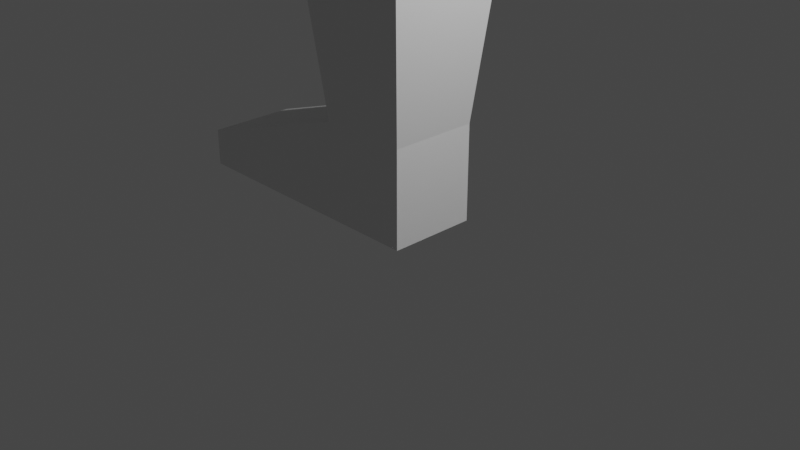 # Source: lab4.blend  (saved by Blender 3.6.11; exported with 4.5.12 LTS)
import bpy
from mathutils import Matrix  # noqa: F401  (used for matrix-valued properties, if any)

bpy.ops.wm.read_factory_settings(use_empty=True)
scene = bpy.context.scene
scene.name = 'Scene'

# ---- collections
col_collection = bpy.data.collections.new('Collection'); scene.collection.children.link(col_collection)

# ---- materials (node trees are filled in below, after node groups)
mat_material = bpy.data.materials.new('Material')
mat_material.alpha_threshold = 0.0
mat_material.use_transparent_shadow = False
mat_material.roughness = 0.5
mat_material.line_color = (0.0, 0.0, 0.0, 1.0)

# ---- material node trees
mat_material.use_nodes = True; mat_material.node_tree.nodes.clear()
_N = mat_material.node_tree.nodes; _L = mat_material.node_tree.links
n0 = _N.new('ShaderNodeOutputMaterial'); n0.name = 'Material Output'; n0.location = (300, 300)
n1 = _N.new('ShaderNodeBsdfPrincipled'); n1.name = 'Principled BSDF'; n1.location = (10, 300)
n1.distribution = 'GGX'
n1.subsurface_method = 'RANDOM_WALK_SKIN'
n1.inputs[3].default_value = 1.45
n1.inputs[27].default_value = (0.0, 0.0, 0.0, 1.0)
n1.inputs[28].default_value = 1.0
_L.new(n1.outputs[0], n0.inputs[0])
n0.is_active_output = True

# ---- world
world_world = bpy.data.worlds.new('World'); scene.world = world_world
world_world.use_nodes = True; world_world.node_tree.nodes.clear()
_N = world_world.node_tree.nodes; _L = world_world.node_tree.links
n0 = _N.new('ShaderNodeOutputWorld'); n0.name = 'World Output'; n0.location = (300, 300)
n1 = _N.new('ShaderNodeBackground'); n1.name = 'Background'; n1.location = (10, 300)
n1.inputs[0].default_value = (0.05088, 0.05088, 0.05088, 1.0)
_L.new(n1.outputs[0], n0.inputs[0])
n0.is_active_output = True
world_world.color = (0.05088, 0.05088, 0.05088)
world_world.use_sun_shadow = False
world_world.sun_shadow_jitter_overblur = 0.0

# ---- cameras
cam_camera = bpy.data.cameras.new('Camera')
cam_camera.clip_end = 100.0
cam_camera.ortho_scale = 7.314

# ---- lights
light_light = bpy.data.lights.new('Light', 'POINT')
light_light.transmission_factor = 0.0
light_light.energy = 1000.0
light_light.shadow_soft_size = 0.1
light_light.shadow_maximum_resolution = 0.006
light_light.use_absolute_resolution = True

# ---- meshes
me_cube = bpy.data.meshes.new('Cube')
me_cube.from_pydata([(2.625, 1.0, 0.5226), (1.939, 1.0, -1.356), (2.625, -1.0, 0.5226), (1.939, -1.0, -1.356), (0.746, 1.0, 1.208), (0.06053, 1.0, -0.6708), (0.746, -1.0, 1.208), (0.06053, -1.0, -0.6708), (0.7325, 0.6896, -3.759), (0.7325, -0.6896, -3.759), (-0.5632, 0.6896, -3.286), (-0.5632, -0.6896, -3.286), (0.5885, 0.5827, -4.798), (0.5885, -0.5827, -4.798), (-0.5791, 0.5854, -4.814), (-0.5791, -0.5854, -4.814), (0.4822, 0.4822, -8.621), (0.4822, -0.4822, -8.621), (-0.4822, 0.4822, -8.621), (-0.4822, -0.4822, -8.621), (-0.6591, -0.6591, -6.828), (0.6591, -0.6591, -6.828), (-0.6591, 0.6591, -6.828), (0.6591, 0.6591, -6.828), (0.4822, 0.4822, -9.669), (0.4822, -0.4822, -9.669), (-0.4822, 0.4822, -9.669), (-0.4822, -0.4822, -9.669), (-2.432, 0.4822, -9.264), (-2.432, -0.4822, -9.264), (-2.432, 0.4822, -9.669), (-2.432, -0.4822, -9.669), (-1.132, -0.4822, -9.669), (-1.782, -0.4822, -9.669), (-1.782, 0.4822, -9.669), (-1.132, 0.4822, -9.669), (-1.132, -0.4822, -8.836), (-1.782, -0.4822, -9.05), (-1.132, 0.4822, -8.836), (-1.782, 0.4822, -9.05), (-0.4822, 0.0, -9.669), (0.4822, 0.0, -9.669), (-2.432, 0.0, -9.264), (-2.432, 0.0, -9.669), (-1.132, 0.0, -8.836), (-1.782, 0.0, -9.05), (-1.132, 0.0, -9.669), (-1.782, 0.0, -9.669), (0.7531, 0.7274, -4.274), (-0.664, 0.7274, -4.047), (-0.664, -0.7274, -4.047), (0.7531, -0.7274, -4.274)], [], [(0, 4, 6, 2), (3, 2, 6, 7), (7, 6, 4, 5), (7, 5, 10, 11), (1, 0, 2, 3), (5, 4, 0, 1), (49, 48, 12, 14), (1, 3, 9, 8), (5, 1, 8, 10), (3, 7, 11, 9), (21, 20, 19, 17), (51, 50, 15, 13), (50, 49, 14, 15), (48, 51, 13, 12), (16, 17, 25, 41, 24), (20, 22, 18, 19), (23, 21, 17, 16), (22, 23, 16, 18), (14, 12, 23, 22), (12, 13, 21, 23), (15, 14, 22, 20), (13, 15, 20, 21), (40, 41, 25, 27), (18, 16, 24, 26), (17, 19, 27, 25), (47, 33, 31, 43), (42, 28, 30, 43), (33, 37, 29, 31), (45, 39, 28, 42), (39, 34, 30, 28), (18, 26, 35, 38), (38, 35, 34, 39), (19, 18, 38, 44, 36), (44, 38, 39, 45), (27, 19, 36, 32), (32, 36, 37, 33), (40, 27, 32, 46), (46, 32, 33, 47), (35, 46, 47, 34), (26, 40, 46, 35), (36, 44, 45, 37), (37, 45, 42, 29), (29, 42, 43, 31), (34, 47, 43, 30), (26, 24, 41, 40), (8, 9, 51, 48), (11, 10, 49, 50), (9, 11, 50, 51), (10, 8, 48, 49)])
_uv = me_cube.uv_layers.new(name='UVMap')
_uv.uv.foreach_set('vector', [0.625, 0.5, 0.875, 0.5, 0.875, 0.75, 0.625, 0.75, 0.375, 0.75, 0.625, 0.75, 0.625, 1.0, 0.375, 1.0, 0.375, 0.0, 0.625, 0.0, 0.625, 0.25, 0.375, 0.25, 0.375, 0.0, 0.375, 0.25, 0.375, 0.25, 0.375, 0.0, 0.375, 0.5, 0.625, 0.5, 0.625, 0.75, 0.375, 0.75, 0.375, 0.25, 0.625, 0.25, 0.625, 0.5, 0.375, 0.5, 0.375, 0.25, 0.375, 0.5, 0.375, 0.5, 0.375, 0.25, 0.375, 0.5, 0.375, 0.75, 0.375, 0.75, 0.375, 0.5, 0.375, 0.25, 0.375, 0.5, 0.375, 0.5, 0.375, 0.25, 0.375, 0.75, 0.375, 1.0, 0.375, 1.0, 0.375, 0.75, 0.375, 0.75, 0.375, 1.0, 0.375, 1.0, 0.375, 0.75, 0.375, 0.75, 0.375, 1.0, 0.375, 1.0, 0.375, 0.75, 0.375, 0.0, 0.375, 0.25, 0.375, 0.25, 0.375, 0.0, 0.375, 0.5, 0.375, 0.75, 0.375, 0.75, 0.375, 0.5, 0.375, 0.5, 0.375, 0.75, 0.375, 0.75, 0.375, 0.625, 0.375, 0.5, 0.375, 0.0, 0.375, 0.25, 0.375, 0.25, 0.375, 0.0, 0.375, 0.5, 0.375, 0.75, 0.375, 0.75, 0.375, 0.5, 0.375, 0.25, 0.375, 0.5, 0.375, 0.5, 0.375, 0.25, 0.375, 0.25, 0.375, 0.5, 0.375, 0.5, 0.375, 0.25, 0.375, 0.5, 0.375, 0.75, 0.375, 0.75, 0.375, 0.5, 0.375, 0.0, 0.375, 0.25, 0.375, 0.25, 0.375, 0.0, 0.375, 0.75, 0.375, 1.0, 0.375, 1.0, 0.375, 0.75, 0.125, 0.625, 0.375, 0.625, 0.375, 0.75, 0.125, 0.75, 0.375, 0.25, 0.375, 0.5, 0.375, 0.5, 0.375, 0.25, 0.375, 0.75, 0.375, 1.0, 0.375, 1.0, 0.375, 0.75, 0.125, 0.625, 0.125, 0.75, 0.125, 0.75, 0.125, 0.625, 0.375, 0.125, 0.375, 0.25, 0.375, 0.25, 0.375, 0.125, 0.375, 1.0, 0.375, 1.0, 0.375, 1.0, 0.375, 1.0, 0.375, 0.125, 0.375, 0.25, 0.375, 0.25, 0.375, 0.125, 0.375, 0.25, 0.375, 0.25, 0.375, 0.25, 0.375, 0.25, 0.375, 0.25, 0.375, 0.25, 0.375, 0.25, 0.375, 0.25, 0.375, 0.25, 0.375, 0.25, 0.375, 0.25, 0.375, 0.25, 0.375, 0.0, 0.375, 0.25, 0.375, 0.25, 0.375, 0.125, 0.375, 0.0, 0.375, 0.125, 0.375, 0.25, 0.375, 0.25, 0.375, 0.125, 0.375, 1.0, 0.375, 1.0, 0.375, 1.0, 0.375, 1.0, 0.375, 1.0, 0.375, 1.0, 0.375, 1.0, 0.375, 1.0, 0.125, 0.625, 0.125, 0.75, 0.125, 0.75, 0.125, 0.625, 0.125, 0.625, 0.125, 0.75, 0.125, 0.75, 0.125, 0.625, 0.125, 0.5, 0.125, 0.625, 0.125, 0.625, 0.125, 0.5, 0.125, 0.5, 0.125, 0.625, 0.125, 0.625, 0.125, 0.5, 0.375, 0.0, 0.375, 0.125, 0.375, 0.125, 0.375, 0.0, 0.375, 0.0, 0.375, 0.125, 0.375, 0.125, 0.375, 0.0, 0.375, 0.0, 0.375, 0.125, 0.375, 0.125, 0.375, 0.0, 0.125, 0.5, 0.125, 0.625, 0.125, 0.625, 0.125, 0.5, 0.125, 0.5, 0.375, 0.5, 0.375, 0.625, 0.125, 0.625, 0.375, 0.5, 0.375, 0.75, 0.375, 0.75, 0.375, 0.5, 0.375, 0.0, 0.375, 0.25, 0.375, 0.25, 0.375, 0.0, 0.375, 0.75, 0.375, 1.0, 0.375, 1.0, 0.375, 0.75, 0.375, 0.25, 0.375, 0.5, 0.375, 0.5, 0.375, 0.25])
me_cube.materials.append(mat_material)
me_cube.use_mirror_vertex_groups = False
me_cube.update()
arm_armature_001 = bpy.data.armatures.new('Armature.001')  # bones are not reproduced
arm_armature_002 = bpy.data.armatures.new('Armature.002')  # bones are not reproduced
arm_armature_003 = bpy.data.armatures.new('Armature.003')  # bones are not reproduced
arm_armature = bpy.data.armatures.new('Armature')  # bones are not reproduced
arm_armature_004 = bpy.data.armatures.new('Armature.004')  # bones are not reproduced

# ---- objects
ob_cube = bpy.data.objects.new('Cube', me_cube)
ob_light = bpy.data.objects.new('Light', light_light)
ob_camera = bpy.data.objects.new('Camera', cam_camera)
ob_stopa = bpy.data.objects.new('stopa', arm_armature_001)
ob_inverse_stopa = bpy.data.objects.new('inverse_stopa', arm_armature_002)
ob_inverse_leg = bpy.data.objects.new('inverse_leg', arm_armature_003)
ob_noga = bpy.data.objects.new('noga', arm_armature)
ob_armature = bpy.data.objects.new('Armature', arm_armature_004)

# ---- transforms, parenting, visibility, modifiers, constraints
ob_cube.location = (0.0, 0.0, 9.659)
ob_cube.lock_rotations_4d = False
ob_cube.empty_display_type = 'ARROWS'
ob_cube.lineart.crease_threshold = 0.0
ob_light.location = (4.076, 1.005, 5.904)
ob_light.rotation_euler = (0.6503, 0.05522, 1.866)
ob_light.lock_rotations_4d = False
ob_light.empty_display_type = 'ARROWS'
ob_light.color = (0.0, 0.0, 0.0, 0.0)
ob_light.lineart.crease_threshold = 0.0
ob_camera.location = (7.359, -6.926, 4.958)
ob_camera.rotation_euler = (1.109, 0.0, 0.8149)
ob_camera.lock_rotations_4d = False
ob_camera.empty_display_type = 'ARROWS'
ob_camera.color = (0.0, 0.0, 0.0, 0.0)
ob_camera.display_type = 'WIRE'
ob_camera.lineart.crease_threshold = 0.0
ob_stopa.parent = ob_inverse_stopa
ob_stopa.matrix_parent_inverse = Matrix(((7.55e-08, -0.0, -1.0, 0.4831), (-0.0, 1.0, -0.0, 0.01823), (1.0, -0.0, 7.55e-08, -0.009688), (-0.0, 0.0, -0.0, 1.0)))
ob_stopa.location = (0.009688, -0.01823, 0.4831)
ob_stopa.rotation_euler = (-0.0, -1.571, 0.0)
ob_inverse_stopa.location = (0.009688, -0.01823, 0.4831)
ob_inverse_stopa.rotation_euler = (-0.0, 1.571, 0.0)
ob_inverse_leg.location = (0.009688, -0.01823, 0.4831)
ob_inverse_leg.rotation_euler = (-0.0, 3.142, -0.0)
ob_noga.parent = ob_inverse_leg
ob_noga.matrix_parent_inverse = Matrix(((-1.0, -0.0, 3.258e-07, 0.009688), (0.0, 1.0, -0.0, 0.01823), (-3.258e-07, -0.0, -1.0, 0.4831), (-0.0, 0.0, -0.0, 1.0)))
ob_noga.location = (0.0, 0.0, 9.092)
ob_noga.rotation_euler = (0.0, 3.491, 0.0)
ob_armature.location = (-5.256, -3.754, 3.659)

# ---- collection membership
col_collection.objects.link(ob_cube)
col_collection.objects.link(ob_light)
col_collection.objects.link(ob_camera)
col_collection.objects.link(ob_stopa)
col_collection.objects.link(ob_inverse_stopa)
col_collection.objects.link(ob_inverse_leg)
col_collection.objects.link(ob_noga)
col_collection.objects.link(ob_armature)

# ---- scene / render settings (as saved in the file)
scene.camera = ob_camera
scene.frame_start = 1; scene.frame_end = 250; scene.frame_set(204)
scene.render.engine = 'BLENDER_EEVEE_NEXT'
scene.cycles.sampling_pattern = 'TABULATED_SOBOL'
scene.view_settings.view_transform = 'Filmic'
bpy.context.view_layer.update()
